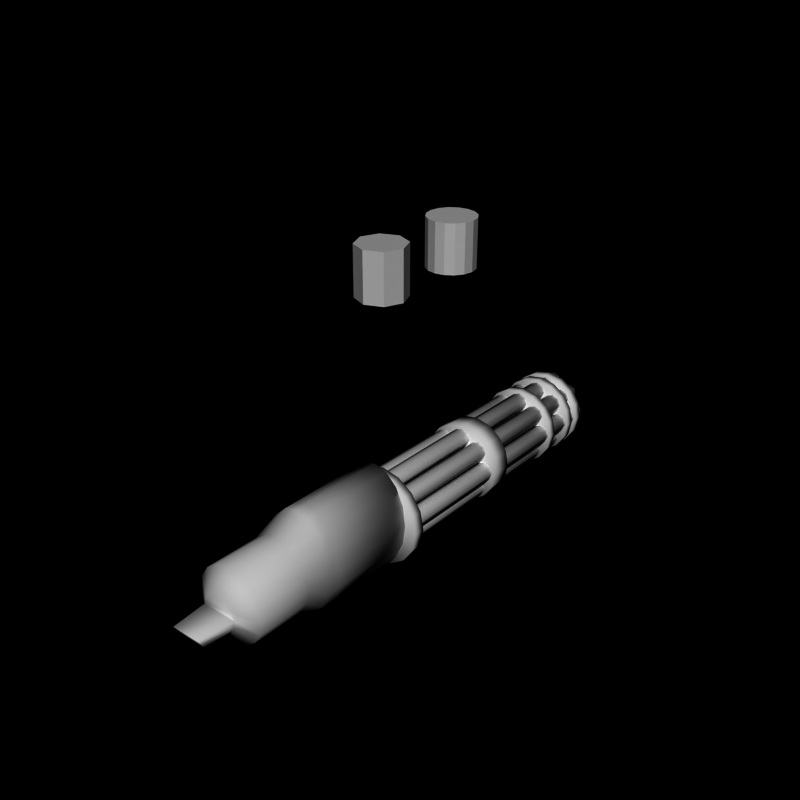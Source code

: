 # Source: minigun3.blend  (saved by Blender 2.66.0; exported with 4.5.12 LTS)
import bpy
from mathutils import Matrix  # noqa: F401  (used for matrix-valued properties, if any)

bpy.ops.wm.read_factory_settings(use_empty=True)
scene = bpy.context.scene
scene.name = 'Scene'

# ---- collections
col_collection_1 = bpy.data.collections.new('Collection 1'); scene.collection.children.link(col_collection_1)

# ---- world
world_world = bpy.data.worlds.new('World'); scene.world = world_world
world_world.color = (0.0, 0.0, 0.0)
world_world.use_sun_shadow = False
world_world.sun_shadow_jitter_overblur = 0.0
world_world.cycles.sampling_method = 'MANUAL'
world_world.cycles.sample_map_resolution = 256

# ---- meshes
me_cylinder_022 = bpy.data.meshes.new('Cylinder.022')
me_cylinder_022.from_pydata([(0.0, 1.5, 2.4), (0.0, -2.7, 2.4), (0.574, 1.5, 2.233), (0.574, -2.7, 2.233), (1.061, 1.5, 1.756), (1.061, -2.7, 1.756), (1.386, 1.5, 1.042), (1.386, -2.7, 1.042), (1.5, 1.5, 0.2), (1.5, -2.7, 0.2), (1.386, 1.5, -0.6419), (1.386, -2.7, -0.6419), (1.061, 1.5, -1.356), (1.061, -2.7, -1.356), (0.574, 1.5, -1.833), (0.574, -2.7, -1.833), (-4.888e-07, 1.5, -2.0), (-4.888e-07, -2.7, -2.0), (-0.574, 1.5, -1.833), (-0.574, -2.7, -1.833), (-1.061, 1.5, -1.356), (-1.061, -2.7, -1.356), (-1.386, 1.5, -0.6419), (-1.386, -2.7, -0.6419), (-1.5, 1.5, 0.2), (-1.5, -2.7, 0.2), (-1.386, 1.5, 1.042), (-1.386, -2.7, 1.042), (-1.061, 1.5, 1.756), (-1.061, -2.7, 1.756), (-0.574, 1.5, 2.233), (-0.574, -2.7, 2.233), (-4.405e-13, -3.7, 1.74), (0.574, -3.7, 1.623), (1.061, -3.7, 1.289), (1.386, -3.7, 0.7893), (1.5, -3.7, 0.2), (1.386, -3.7, -0.3893), (1.061, -3.7, -0.8889), (0.574, -3.7, -1.223), (-4.888e-07, -3.7, -1.34), (-0.574, -3.7, -1.223), (-1.061, -3.7, -0.8889), (-1.386, -3.7, -0.3893), (-1.5, -3.7, 0.2), (-1.386, -3.7, 0.7893), (-1.061, -3.7, 1.289), (-0.574, -3.7, 1.623), (0.0, -2.2, 2.4), (0.574, -2.2, 2.233), (1.061, -2.2, 1.756), (1.386, -2.2, 1.042), (1.5, -2.2, 0.2), (1.386, -2.2, -0.6419), (1.061, -2.2, -1.356), (0.574, -2.2, -1.833), (-4.888e-07, -2.2, -2.0), (-0.574, -2.2, -1.833), (-1.061, -2.2, -1.356), (-1.386, -2.2, -0.6419), (-1.5, -2.2, 0.2), (-1.386, -2.2, 1.042), (-1.061, -2.2, 1.756), (-0.574, -2.2, 2.233), (1.386, -2.0, -0.6419), (1.061, -2.0, -1.356), (0.574, -2.0, -1.833), (-4.888e-07, -2.0, -2.0), (-0.574, -2.0, -1.833), (-1.061, -2.0, -1.356), (-1.386, -2.0, -0.6419), (-8.795e-13, -6.0, 1.74), (0.574, -6.0, 1.623), (1.061, -6.0, 1.289), (1.386, -6.0, 0.7893), (1.5, -6.0, 0.2), (1.386, -6.0, -0.3893), (1.061, -6.0, -0.8889), (0.574, -6.0, -1.223), (-4.888e-07, -6.0, -1.34), (-0.574, -6.0, -1.223), (-1.061, -6.0, -0.8889), (-1.386, -6.0, -0.3893), (-1.5, -6.0, 0.2), (-1.386, -6.0, 0.7893), (-1.061, -6.0, 1.289), (-0.574, -6.0, 1.623), (4.843e-08, -6.5, 0.97), (0.287, -6.5, 0.9114), (0.5303, -6.5, 0.7445), (0.6929, -6.5, 0.4947), (0.75, -6.5, 0.2), (0.6929, -6.5, -0.09467), (0.5303, -6.5, -0.3445), (0.287, -6.5, -0.5114), (-1.96e-07, -6.5, -0.57), (-0.287, -6.5, -0.5114), (-0.5303, -6.5, -0.3445), (-0.6929, -6.5, -0.09467), (-0.75, -6.5, 0.2), (-0.6929, -6.5, 0.4947), (-0.5303, -6.5, 0.7445), (-0.287, -6.5, 0.9114), (0.6, -8.0, 0.2), (0.5543, -7.8, -0.09467), (0.4243, -7.643, -0.3445), (0.2296, -7.543, -0.5114), (-1.74e-07, -7.5, -0.57), (-0.2296, -7.543, -0.5114), (-0.4243, -7.643, -0.3445), (-0.5543, -7.8, -0.09467), (-0.6, -8.0, 0.2)], [], [(0, 2, 4, 6, 8, 10, 12, 14, 16, 18, 20, 22, 24, 26, 28, 30), (59, 23, 25, 60), (51, 7, 9, 52), (49, 3, 5, 50), (58, 21, 23, 59), (53, 11, 13, 54), (55, 15, 17, 56), (3, 1, 32, 33), (52, 9, 11, 53), (60, 25, 27, 61), (50, 5, 7, 51), (48, 1, 3, 49), (57, 19, 21, 58), (54, 13, 15, 55), (62, 29, 31, 63), (63, 31, 1, 48), (61, 27, 29, 62), (56, 17, 19, 57), (46, 45, 84, 85), (11, 9, 36, 37), (23, 21, 42, 43), (15, 13, 38, 39), (5, 3, 33, 34), (29, 27, 45, 46), (25, 23, 43, 44), (1, 31, 47, 32), (7, 5, 34, 35), (17, 15, 39, 40), (21, 19, 41, 42), (13, 11, 37, 38), (19, 17, 40, 41), (9, 7, 35, 36), (31, 29, 46, 47), (27, 25, 44, 45), (22, 70, 59, 60, 24), (6, 51, 52, 8), (2, 49, 50, 4), (69, 58, 59, 70), (64, 53, 54, 65), (66, 55, 56, 67), (8, 52, 53, 64, 10), (24, 60, 61, 26), (4, 50, 51, 6), (0, 48, 49, 2), (68, 57, 58, 69), (65, 54, 55, 66), (28, 62, 63, 30), (30, 63, 48, 0), (26, 61, 62, 28), (67, 56, 57, 68), (20, 69, 70, 22), (10, 64, 65, 12), (14, 66, 67, 16), (18, 68, 69, 20), (12, 65, 66, 14), (16, 67, 68, 18), (71, 86, 102, 87), (45, 44, 83, 84), (34, 33, 72, 73), (37, 36, 75, 76), (38, 37, 76, 77), (47, 46, 85, 86), (39, 38, 77, 78), (32, 47, 86, 71), (42, 41, 80, 81), (35, 34, 73, 74), (41, 40, 79, 80), (43, 42, 81, 82), (36, 35, 74, 75), (33, 32, 71, 72), (40, 39, 78, 79), (44, 43, 82, 83), (81, 80, 96, 97), (74, 73, 89, 90), (80, 79, 95, 96), (82, 81, 97, 98), (75, 74, 90, 91), (72, 71, 87, 88), (79, 78, 94, 95), (83, 82, 98, 99), (85, 84, 100, 101), (84, 83, 99, 100), (73, 72, 88, 89), (76, 75, 91, 92), (77, 76, 92, 93), (86, 85, 101, 102), (78, 77, 93, 94), (99, 98, 110, 111), (94, 93, 105, 106), (95, 94, 106, 107), (93, 92, 104, 105), (98, 97, 109, 110), (92, 91, 103, 104), (96, 95, 107, 108), (97, 96, 108, 109), (103, 111, 110, 109, 108, 107, 106, 105, 104), (111, 103, 91, 99), (91, 90, 89, 88, 87, 102, 101, 100, 99)])
me_cylinder_022.polygons.foreach_set('use_smooth', [True] * 98)
me_cylinder_022.use_remesh_preserve_volume = False
me_cylinder_022.use_remesh_preserve_attributes = False
me_cylinder_022.use_mirror_vertex_groups = False
me_cylinder_022.update()
me_cylinder_021 = bpy.data.meshes.new('Cylinder.021')
me_cylinder_021.from_pydata([(-7.605e-08, -1.259e-06, 1.989), (-7.605e-08, -0.5, 1.989), (0.7612, -1.259e-06, 1.838), (0.7612, -0.5, 1.838), (1.406, -1.259e-06, 1.406), (1.406, -0.5, 1.406), (1.838, -1.565e-07, 0.7612), (1.838, -0.5, 0.7612), (1.989, -1.565e-07, 1.14e-06), (1.989, -0.5, -1.405e-06), (1.838, 9.76e-07, -0.7612), (1.838, -0.5, -0.7612), (1.406, 9.76e-07, -1.406), (1.406, -0.5, -1.406), (0.7612, 9.76e-07, -1.838), (0.7612, -0.5, -1.838), (-7.241e-07, 9.76e-07, -1.989), (-7.241e-07, -0.5, -1.989), (-0.7612, 9.76e-07, -1.838), (-0.7612, -0.5, -1.838), (-1.406, 9.76e-07, -1.406), (-1.406, -0.5, -1.406), (-1.838, 9.76e-07, -0.7612), (-1.838, -0.5, -0.7612), (-1.989, -1.565e-07, 2.91e-06), (-1.989, -0.5, 3.65e-07), (-1.838, -1.565e-07, 0.7612), (-1.838, -0.5, 0.7612), (-1.406, -1.259e-06, 1.406), (-1.406, -0.5, 1.406), (-0.7612, -1.259e-06, 1.838), (-0.7612, -0.5, 1.838)], [], [(0, 2, 4, 6, 8, 10, 12, 14, 16, 18, 20, 22, 24, 26, 28, 30), (22, 23, 25, 24), (6, 7, 9, 8), (2, 3, 5, 4), (20, 21, 23, 22), (10, 11, 13, 12), (14, 15, 17, 16), (1, 31, 29, 27, 25, 23, 21, 19, 17, 15, 13, 11, 9, 7, 5, 3), (8, 9, 11, 10), (24, 25, 27, 26), (4, 5, 7, 6), (0, 1, 3, 2), (18, 19, 21, 20), (12, 13, 15, 14), (28, 29, 31, 30), (30, 31, 1, 0), (26, 27, 29, 28), (16, 17, 19, 18)])
me_cylinder_021.polygons.foreach_set('use_smooth', [True] * 18)
_uv = me_cylinder_021.uv_layers.new(name='UVMap')
_uv.uv.foreach_set('vector', [0.5, 1.0, 0.6913, 0.9619, 0.8536, 0.8536, 0.9619, 0.6913, 1.0, 0.5, 0.9619, 0.3087, 0.8536, 0.1464, 0.6913, 0.03806, 0.5, 0.0, 0.3087, 0.03806, 0.1464, 0.1464, 0.03806, 0.3087, 0.0, 0.5, 0.03806, 0.6913, 0.1464, 0.8536, 0.3087, 0.9619, 1.0, 0.0, 2.0, 0.0, 2.0, 1.0, 1.0, 1.0, 1.0, 0.0, 2.0, 0.0, 2.0, 1.0, 1.0, 1.0, 1.0, 0.0, 2.0, 0.0, 2.0, 1.0, 1.0, 1.0, 1.0, 0.0, 2.0, 0.0, 2.0, 1.0, 1.0, 1.0, 1.0, 0.0, 2.0, 0.0, 2.0, 1.0, 1.0, 1.0, 1.0, 0.0, 2.0, 0.0, 2.0, 1.0, 1.0, 1.0, 0.5, 1.0, 0.6913, 0.9619, 0.8536, 0.8536, 0.9619, 0.6913, 1.0, 0.5, 0.9619, 0.3087, 0.8536, 0.1464, 0.6913, 0.03806, 0.5, 0.0, 0.3087, 0.03806, 0.1464, 0.1464, 0.03806, 0.3087, 0.0, 0.5, 0.03806, 0.6913, 0.1464, 0.8536, 0.3087, 0.9619, 1.0, 0.0, 2.0, 0.0, 2.0, 1.0, 1.0, 1.0, 1.0, 0.0, 2.0, 0.0, 2.0, 1.0, 1.0, 1.0, 1.0, 0.0, 2.0, 0.0, 2.0, 1.0, 1.0, 1.0, 1.0, 0.0, 2.0, 0.0, 2.0, 1.0, 1.0, 1.0, 1.0, 0.0, 2.0, 0.0, 2.0, 1.0, 1.0, 1.0, 1.0, 0.0, 2.0, 0.0, 2.0, 1.0, 1.0, 1.0, 1.0, 0.0, 2.0, 0.0, 2.0, 1.0, 1.0, 1.0, 1.0, 0.0, 2.0, 0.0, 2.0, 1.0, 1.0, 1.0, 1.0, 0.0, 2.0, 0.0, 2.0, 1.0, 1.0, 1.0, 1.0, 0.0, 2.0, 0.0, 2.0, 1.0, 1.0, 1.0])
me_cylinder_021.use_remesh_preserve_volume = False
me_cylinder_021.use_remesh_preserve_attributes = False
me_cylinder_021.use_mirror_vertex_groups = False
me_cylinder_021.update()
me_cylinder_020 = bpy.data.meshes.new('Cylinder.020')
me_cylinder_020.from_pydata([(-4.172e-08, 6.0, 1.7), (-4.172e-08, 5.0, 1.7), (0.6506, 6.0, 1.571), (0.6506, 5.0, 1.571), (1.202, 6.0, 1.202), (1.202, 5.0, 1.202), (1.571, 6.0, 0.6506), (1.571, 5.0, 0.6506), (1.7, 6.0, 1.015e-06), (1.7, 5.0, -1.16e-06), (1.571, 6.0, -0.6506), (1.571, 5.0, -0.6506), (1.202, 6.0, -1.202), (1.202, 5.0, -1.202), (0.6506, 6.0, -1.571), (0.6506, 5.0, -1.571), (-5.957e-07, 6.0, -1.7), (-5.957e-07, 5.0, -1.7), (-0.6506, 6.0, -1.571), (-0.6506, 5.0, -1.571), (-1.202, 6.0, -1.202), (-1.202, 5.0, -1.202), (-1.571, 6.0, -0.6506), (-1.571, 5.0, -0.6506), (-1.7, 6.0, 2.528e-06), (-1.7, 5.0, 3.531e-07), (-1.571, 6.0, 0.6506), (-1.571, 5.0, 0.6506), (-1.202, 6.0, 1.202), (-1.202, 5.0, 1.202), (-0.6506, 6.0, 1.571), (-0.6506, 5.0, 1.571)], [], [(0, 2, 4, 6, 8, 10, 12, 14, 16, 18, 20, 22, 24, 26, 28, 30), (22, 23, 25, 24), (6, 7, 9, 8), (2, 3, 5, 4), (20, 21, 23, 22), (10, 11, 13, 12), (14, 15, 17, 16), (1, 31, 29, 27, 25, 23, 21, 19, 17, 15, 13, 11, 9, 7, 5, 3), (8, 9, 11, 10), (24, 25, 27, 26), (4, 5, 7, 6), (0, 1, 3, 2), (18, 19, 21, 20), (12, 13, 15, 14), (28, 29, 31, 30), (30, 31, 1, 0), (26, 27, 29, 28), (16, 17, 19, 18)])
me_cylinder_020.polygons.foreach_set('use_smooth', [True] * 18)
_uv = me_cylinder_020.uv_layers.new(name='UVMap')
_uv.uv.foreach_set('vector', [0.5, 1.0, 0.6913, 0.9619, 0.8536, 0.8536, 0.9619, 0.6913, 1.0, 0.5, 0.9619, 0.3087, 0.8536, 0.1464, 0.6913, 0.03806, 0.5, 0.0, 0.3087, 0.03806, 0.1464, 0.1464, 0.03806, 0.3087, 0.0, 0.5, 0.03806, 0.6913, 0.1464, 0.8536, 0.3087, 0.9619, 1.0, 0.0, 2.0, 0.0, 2.0, 1.0, 1.0, 1.0, 1.0, 0.0, 2.0, 0.0, 2.0, 1.0, 1.0, 1.0, 1.0, 0.0, 2.0, 0.0, 2.0, 1.0, 1.0, 1.0, 1.0, 0.0, 2.0, 0.0, 2.0, 1.0, 1.0, 1.0, 1.0, 0.0, 2.0, 0.0, 2.0, 1.0, 1.0, 1.0, 1.0, 0.0, 2.0, 0.0, 2.0, 1.0, 1.0, 1.0, 0.5, 1.0, 0.6913, 0.9619, 0.8536, 0.8536, 0.9619, 0.6913, 1.0, 0.5, 0.9619, 0.3087, 0.8536, 0.1464, 0.6913, 0.03806, 0.5, 0.0, 0.3087, 0.03806, 0.1464, 0.1464, 0.03806, 0.3087, 0.0, 0.5, 0.03806, 0.6913, 0.1464, 0.8536, 0.3087, 0.9619, 1.0, 0.0, 2.0, 0.0, 2.0, 1.0, 1.0, 1.0, 1.0, 0.0, 2.0, 0.0, 2.0, 1.0, 1.0, 1.0, 1.0, 0.0, 2.0, 0.0, 2.0, 1.0, 1.0, 1.0, 1.0, 0.0, 2.0, 0.0, 2.0, 1.0, 1.0, 1.0, 1.0, 0.0, 2.0, 0.0, 2.0, 1.0, 1.0, 1.0, 1.0, 0.0, 2.0, 0.0, 2.0, 1.0, 1.0, 1.0, 1.0, 0.0, 2.0, 0.0, 2.0, 1.0, 1.0, 1.0, 1.0, 0.0, 2.0, 0.0, 2.0, 1.0, 1.0, 1.0, 1.0, 0.0, 2.0, 0.0, 2.0, 1.0, 1.0, 1.0, 1.0, 0.0, 2.0, 0.0, 2.0, 1.0, 1.0, 1.0])
me_cylinder_020.use_remesh_preserve_volume = False
me_cylinder_020.use_remesh_preserve_attributes = False
me_cylinder_020.use_mirror_vertex_groups = False
me_cylinder_020.update()
me_cylinder_019 = bpy.data.meshes.new('Cylinder.019')
me_cylinder_019.from_pydata([(-4.172e-08, 9.6, 1.7), (-4.172e-08, 9.2, 1.7), (0.6506, 9.6, 1.571), (0.6506, 9.2, 1.571), (1.202, 9.6, 1.202), (1.202, 9.2, 1.202), (1.571, 9.6, 0.6506), (1.571, 9.2, 0.6506), (1.7, 9.6, 1.015e-06), (1.7, 9.2, -1.16e-06), (1.571, 9.6, -0.6506), (1.571, 9.2, -0.6506), (1.202, 9.6, -1.202), (1.202, 9.2, -1.202), (0.6506, 9.6, -1.571), (0.6506, 9.2, -1.571), (-5.957e-07, 9.6, -1.7), (-5.957e-07, 9.2, -1.7), (-0.6506, 9.6, -1.571), (-0.6506, 9.2, -1.571), (-1.202, 9.6, -1.202), (-1.202, 9.2, -1.202), (-1.571, 9.6, -0.6506), (-1.571, 9.2, -0.6506), (-1.7, 9.6, 2.528e-06), (-1.7, 9.2, 3.531e-07), (-1.571, 9.6, 0.6506), (-1.571, 9.2, 0.6506), (-1.202, 9.6, 1.202), (-1.202, 9.2, 1.202), (-0.6506, 9.6, 1.571), (-0.6506, 9.2, 1.571)], [], [(0, 2, 4, 6, 8, 10, 12, 14, 16, 18, 20, 22, 24, 26, 28, 30), (22, 23, 25, 24), (6, 7, 9, 8), (2, 3, 5, 4), (20, 21, 23, 22), (10, 11, 13, 12), (14, 15, 17, 16), (1, 31, 29, 27, 25, 23, 21, 19, 17, 15, 13, 11, 9, 7, 5, 3), (8, 9, 11, 10), (24, 25, 27, 26), (4, 5, 7, 6), (0, 1, 3, 2), (18, 19, 21, 20), (12, 13, 15, 14), (28, 29, 31, 30), (30, 31, 1, 0), (26, 27, 29, 28), (16, 17, 19, 18)])
me_cylinder_019.polygons.foreach_set('use_smooth', [True] * 18)
_uv = me_cylinder_019.uv_layers.new(name='UVMap')
_uv.uv.foreach_set('vector', [0.5, 1.0, 0.6913, 0.9619, 0.8536, 0.8536, 0.9619, 0.6913, 1.0, 0.5, 0.9619, 0.3087, 0.8536, 0.1464, 0.6913, 0.03806, 0.5, 0.0, 0.3087, 0.03806, 0.1464, 0.1464, 0.03806, 0.3087, 0.0, 0.5, 0.03806, 0.6913, 0.1464, 0.8536, 0.3087, 0.9619, 1.0, 0.0, 2.0, 0.0, 2.0, 1.0, 1.0, 1.0, 1.0, 0.0, 2.0, 0.0, 2.0, 1.0, 1.0, 1.0, 1.0, 0.0, 2.0, 0.0, 2.0, 1.0, 1.0, 1.0, 1.0, 0.0, 2.0, 0.0, 2.0, 1.0, 1.0, 1.0, 1.0, 0.0, 2.0, 0.0, 2.0, 1.0, 1.0, 1.0, 1.0, 0.0, 2.0, 0.0, 2.0, 1.0, 1.0, 1.0, 0.5, 1.0, 0.6913, 0.9619, 0.8536, 0.8536, 0.9619, 0.6913, 1.0, 0.5, 0.9619, 0.3087, 0.8536, 0.1464, 0.6913, 0.03806, 0.5, 0.0, 0.3087, 0.03806, 0.1464, 0.1464, 0.03806, 0.3087, 0.0, 0.5, 0.03806, 0.6913, 0.1464, 0.8536, 0.3087, 0.9619, 1.0, 0.0, 2.0, 0.0, 2.0, 1.0, 1.0, 1.0, 1.0, 0.0, 2.0, 0.0, 2.0, 1.0, 1.0, 1.0, 1.0, 0.0, 2.0, 0.0, 2.0, 1.0, 1.0, 1.0, 1.0, 0.0, 2.0, 0.0, 2.0, 1.0, 1.0, 1.0, 1.0, 0.0, 2.0, 0.0, 2.0, 1.0, 1.0, 1.0, 1.0, 0.0, 2.0, 0.0, 2.0, 1.0, 1.0, 1.0, 1.0, 0.0, 2.0, 0.0, 2.0, 1.0, 1.0, 1.0, 1.0, 0.0, 2.0, 0.0, 2.0, 1.0, 1.0, 1.0, 1.0, 0.0, 2.0, 0.0, 2.0, 1.0, 1.0, 1.0, 1.0, 0.0, 2.0, 0.0, 2.0, 1.0, 1.0, 1.0])
me_cylinder_019.use_remesh_preserve_volume = False
me_cylinder_019.use_remesh_preserve_attributes = False
me_cylinder_019.use_mirror_vertex_groups = False
me_cylinder_019.update()
me_cylinder_018 = bpy.data.meshes.new('Cylinder.018')
me_cylinder_018.from_pydata([(-4.172e-08, 11.5, 1.7), (-4.172e-08, 11.1, 1.7), (0.6506, 11.5, 1.571), (0.6506, 11.1, 1.571), (1.202, 11.5, 1.202), (1.202, 11.1, 1.202), (1.571, 11.5, 0.6506), (1.571, 11.1, 0.6506), (1.7, 11.5, 1.015e-06), (1.7, 11.1, -1.16e-06), (1.571, 11.5, -0.6506), (1.571, 11.1, -0.6506), (1.202, 11.5, -1.202), (1.202, 11.1, -1.202), (0.6506, 11.5, -1.571), (0.6506, 11.1, -1.571), (-5.957e-07, 11.5, -1.7), (-5.957e-07, 11.1, -1.7), (-0.6506, 11.5, -1.571), (-0.6506, 11.1, -1.571), (-1.202, 11.5, -1.202), (-1.202, 11.1, -1.202), (-1.571, 11.5, -0.6506), (-1.571, 11.1, -0.6506), (-1.7, 11.5, 2.528e-06), (-1.7, 11.1, 3.531e-07), (-1.571, 11.5, 0.6506), (-1.571, 11.1, 0.6506), (-1.202, 11.5, 1.202), (-1.202, 11.1, 1.202), (-0.6506, 11.5, 1.571), (-0.6506, 11.1, 1.571)], [], [(0, 2, 4, 6, 8, 10, 12, 14, 16, 18, 20, 22, 24, 26, 28, 30), (22, 23, 25, 24), (6, 7, 9, 8), (2, 3, 5, 4), (20, 21, 23, 22), (10, 11, 13, 12), (14, 15, 17, 16), (1, 31, 29, 27, 25, 23, 21, 19, 17, 15, 13, 11, 9, 7, 5, 3), (8, 9, 11, 10), (24, 25, 27, 26), (4, 5, 7, 6), (0, 1, 3, 2), (18, 19, 21, 20), (12, 13, 15, 14), (28, 29, 31, 30), (30, 31, 1, 0), (26, 27, 29, 28), (16, 17, 19, 18)])
me_cylinder_018.polygons.foreach_set('use_smooth', [True] * 18)
_uv = me_cylinder_018.uv_layers.new(name='UVMap')
_uv.uv.foreach_set('vector', [0.5, 1.0, 0.6913, 0.9619, 0.8536, 0.8536, 0.9619, 0.6913, 1.0, 0.5, 0.9619, 0.3087, 0.8536, 0.1464, 0.6913, 0.03806, 0.5, 0.0, 0.3087, 0.03806, 0.1464, 0.1464, 0.03806, 0.3087, 0.0, 0.5, 0.03806, 0.6913, 0.1464, 0.8536, 0.3087, 0.9619, 1.0, 0.0, 2.0, 0.0, 2.0, 1.0, 1.0, 1.0, 1.0, 0.0, 2.0, 0.0, 2.0, 1.0, 1.0, 1.0, 1.0, 0.0, 2.0, 0.0, 2.0, 1.0, 1.0, 1.0, 1.0, 0.0, 2.0, 0.0, 2.0, 1.0, 1.0, 1.0, 1.0, 0.0, 2.0, 0.0, 2.0, 1.0, 1.0, 1.0, 1.0, 0.0, 2.0, 0.0, 2.0, 1.0, 1.0, 1.0, 0.5, 1.0, 0.6913, 0.9619, 0.8536, 0.8536, 0.9619, 0.6913, 1.0, 0.5, 0.9619, 0.3087, 0.8536, 0.1464, 0.6913, 0.03806, 0.5, 0.0, 0.3087, 0.03806, 0.1464, 0.1464, 0.03806, 0.3087, 0.0, 0.5, 0.03806, 0.6913, 0.1464, 0.8536, 0.3087, 0.9619, 1.0, 0.0, 2.0, 0.0, 2.0, 1.0, 1.0, 1.0, 1.0, 0.0, 2.0, 0.0, 2.0, 1.0, 1.0, 1.0, 1.0, 0.0, 2.0, 0.0, 2.0, 1.0, 1.0, 1.0, 1.0, 0.0, 2.0, 0.0, 2.0, 1.0, 1.0, 1.0, 1.0, 0.0, 2.0, 0.0, 2.0, 1.0, 1.0, 1.0, 1.0, 0.0, 2.0, 0.0, 2.0, 1.0, 1.0, 1.0, 1.0, 0.0, 2.0, 0.0, 2.0, 1.0, 1.0, 1.0, 1.0, 0.0, 2.0, 0.0, 2.0, 1.0, 1.0, 1.0, 1.0, 0.0, 2.0, 0.0, 2.0, 1.0, 1.0, 1.0, 1.0, 0.0, 2.0, 0.0, 2.0, 1.0, 1.0, 1.0])
me_cylinder_018.use_remesh_preserve_volume = False
me_cylinder_018.use_remesh_preserve_attributes = False
me_cylinder_018.use_mirror_vertex_groups = False
me_cylinder_018.update()
me_cylinder_017 = bpy.data.meshes.new('Cylinder.017')
me_cylinder_017.from_pydata([(-4.768e-10, 12.0, 1.6), (-4.768e-10, -9.537e-07, 1.6), (0.2828, 12.0, 1.483), (0.2828, 0.0, 1.483), (0.4, 12.0, 1.2), (0.4, 0.0, 1.2), (0.2828, 12.0, 0.9172), (0.2828, 0.0, 0.9172), (-1.308e-07, 12.0, 0.8), (-1.308e-07, 0.0, 0.8), (-0.2828, 12.0, 0.9172), (-0.2828, 0.0, 0.9172), (-0.4, 12.0, 1.2), (-0.4, 0.0, 1.2), (-0.2828, 12.0, 1.483), (-0.2828, 0.0, 1.483), (4.292e-09, 12.0, 1.44), (0.1697, 12.0, 1.37), (0.24, 12.0, 1.2), (0.1697, 12.0, 1.03), (-7.391e-08, 12.0, 0.96), (-0.1697, 12.0, 1.03), (-0.24, 12.0, 1.2), (-0.1697, 12.0, 1.37), (1.144e-08, 11.0, 1.2)], [], [(10, 11, 13, 12), (8, 9, 11, 10), (6, 8, 20, 19), (12, 13, 15, 14), (4, 5, 7, 6), (0, 1, 3, 2), (6, 7, 9, 8), (2, 3, 5, 4), (14, 15, 1, 0), (12, 14, 23, 22), (8, 10, 21, 20), (0, 2, 17, 16), (10, 12, 22, 21), (14, 0, 16, 23), (4, 6, 19, 18), (2, 4, 18, 17), (20, 21, 24), (23, 16, 24), (19, 20, 24), (21, 22, 24), (17, 18, 24), (22, 23, 24), (16, 17, 24), (18, 19, 24)])
me_cylinder_017.polygons.foreach_set('use_smooth', [True] * 24)
_uv = me_cylinder_017.uv_layers.new(name='UVMap')
_uv.uv.foreach_set('vector', [0.6316, 4.159, 0.6355, 0.0, 0.7423, 0.0001013, 0.7383, 4.16, 0.5561, 4.159, 0.5534, 0.0, 0.6289, 0.00817, 0.6316, 4.168, 1.0, 0.1822, 0.9245, 0.2577, 0.9032, 0.2062, 0.9485, 0.1609, 0.2577, 0.0, 0.2604, 4.159, 0.185, 4.168, 0.1822, 0.008268, 0.3399, 0.00829, 0.3359, 4.168, 0.2604, 4.159, 0.2644, 0.0, 0.07549, 0.008338, 0.07821, 4.168, 0.002722, 4.16, 0.0, 0.0001686, 0.4493, 4.16, 0.4466, 6.99e-05, 0.5534, 0.0, 0.5561, 4.159, 0.4466, 0.008392, 0.4427, 4.168, 0.3359, 4.168, 0.3399, 0.00829, 0.1822, 0.008268, 0.185, 4.168, 0.07821, 4.168, 0.07549, 0.008338, 0.7423, 0.1822, 0.7423, 0.07548, 0.7938, 0.09683, 0.7938, 0.1609, 0.9245, 0.2577, 0.8178, 0.2577, 0.8391, 0.2062, 0.9032, 0.2062, 0.8178, 0.0, 0.9245, 4.157e-08, 0.9032, 0.05154, 0.8391, 0.05154, 0.8178, 0.2577, 0.7423, 0.1822, 0.7938, 0.1609, 0.8391, 0.2062, 0.7423, 0.07548, 0.8178, 0.0, 0.8391, 0.05154, 0.7938, 0.09683, 1.0, 0.07548, 1.0, 0.1822, 0.9485, 0.1609, 0.9485, 0.09683, 0.9245, 4.157e-08, 1.0, 0.07548, 0.9485, 0.09683, 0.9032, 0.05154, 0.8061, 0.6219, 0.8508, 0.6308, 0.7429, 0.9727, 0.8501, 0.5977, 0.7876, 0.6114, 0.743, 0.2577, 0.7423, 0.6163, 0.8061, 0.6219, 0.7429, 0.9727, 0.8933, 0.2577, 0.9574, 0.2578, 0.925, 0.6128, 0.8508, 0.635, 0.9133, 0.6212, 0.9584, 0.9748, 0.8933, 0.5832, 0.8501, 0.5977, 0.743, 0.2577, 0.7876, 0.6114, 0.7423, 0.6163, 0.743, 0.2577, 0.9133, 0.6212, 0.9586, 0.6163, 0.9584, 0.9748])
me_cylinder_017.use_remesh_preserve_volume = False
me_cylinder_017.use_remesh_preserve_attributes = False
me_cylinder_017.use_mirror_vertex_groups = False
me_cylinder_017.update()
me_cylinder_016 = bpy.data.meshes.new('Cylinder.016')
me_cylinder_016.from_pydata([(-4.768e-10, 12.0, 1.6), (-4.768e-10, -9.537e-07, 1.6), (0.2828, 12.0, 1.483), (0.2828, 0.0, 1.483), (0.4, 12.0, 1.2), (0.4, 0.0, 1.2), (0.2828, 12.0, 0.9172), (0.2828, 0.0, 0.9172), (-1.308e-07, 12.0, 0.8), (-1.308e-07, 0.0, 0.8), (-0.2828, 12.0, 0.9172), (-0.2828, 0.0, 0.9172), (-0.4, 12.0, 1.2), (-0.4, 0.0, 1.2), (-0.2828, 12.0, 1.483), (-0.2828, 0.0, 1.483), (4.292e-09, 12.0, 1.44), (0.1697, 12.0, 1.37), (0.24, 12.0, 1.2), (0.1697, 12.0, 1.03), (-7.391e-08, 12.0, 0.96), (-0.1697, 12.0, 1.03), (-0.24, 12.0, 1.2), (-0.1697, 12.0, 1.37), (1.144e-08, 11.0, 1.2)], [], [(10, 11, 13, 12), (8, 9, 11, 10), (6, 8, 20, 19), (12, 13, 15, 14), (4, 5, 7, 6), (0, 1, 3, 2), (6, 7, 9, 8), (2, 3, 5, 4), (14, 15, 1, 0), (12, 14, 23, 22), (8, 10, 21, 20), (0, 2, 17, 16), (10, 12, 22, 21), (14, 0, 16, 23), (4, 6, 19, 18), (2, 4, 18, 17), (20, 21, 24), (23, 16, 24), (19, 20, 24), (21, 22, 24), (17, 18, 24), (22, 23, 24), (16, 17, 24), (18, 19, 24)])
me_cylinder_016.polygons.foreach_set('use_smooth', [True] * 24)
_uv = me_cylinder_016.uv_layers.new(name='UVMap')
_uv.uv.foreach_set('vector', [0.6316, 4.159, 0.6355, 0.0, 0.7423, 0.0001013, 0.7383, 4.16, 0.5561, 4.159, 0.5534, 0.0, 0.6289, 0.00817, 0.6316, 4.168, 1.0, 0.1822, 0.9245, 0.2577, 0.9032, 0.2062, 0.9485, 0.1609, 0.2577, 0.0, 0.2604, 4.159, 0.185, 4.168, 0.1822, 0.008268, 0.3399, 0.00829, 0.3359, 4.168, 0.2604, 4.159, 0.2644, 0.0, 0.07549, 0.008338, 0.07821, 4.168, 0.002722, 4.16, 0.0, 0.0001686, 0.4493, 4.16, 0.4466, 6.99e-05, 0.5534, 0.0, 0.5561, 4.159, 0.4466, 0.008392, 0.4427, 4.168, 0.3359, 4.168, 0.3399, 0.00829, 0.1822, 0.008268, 0.185, 4.168, 0.07821, 4.168, 0.07549, 0.008338, 0.7423, 0.1822, 0.7423, 0.07548, 0.7938, 0.09683, 0.7938, 0.1609, 0.9245, 0.2577, 0.8178, 0.2577, 0.8391, 0.2062, 0.9032, 0.2062, 0.8178, 0.0, 0.9245, 4.157e-08, 0.9032, 0.05154, 0.8391, 0.05154, 0.8178, 0.2577, 0.7423, 0.1822, 0.7938, 0.1609, 0.8391, 0.2062, 0.7423, 0.07548, 0.8178, 0.0, 0.8391, 0.05154, 0.7938, 0.09683, 1.0, 0.07548, 1.0, 0.1822, 0.9485, 0.1609, 0.9485, 0.09683, 0.9245, 4.157e-08, 1.0, 0.07548, 0.9485, 0.09683, 0.9032, 0.05154, 0.8061, 0.6219, 0.8508, 0.6308, 0.7429, 0.9727, 0.8501, 0.5977, 0.7876, 0.6114, 0.743, 0.2577, 0.7423, 0.6163, 0.8061, 0.6219, 0.7429, 0.9727, 0.8933, 0.2577, 0.9574, 0.2578, 0.925, 0.6128, 0.8508, 0.635, 0.9133, 0.6212, 0.9584, 0.9748, 0.8933, 0.5832, 0.8501, 0.5977, 0.743, 0.2577, 0.7876, 0.6114, 0.7423, 0.6163, 0.743, 0.2577, 0.9133, 0.6212, 0.9586, 0.6163, 0.9584, 0.9748])
me_cylinder_016.use_remesh_preserve_volume = False
me_cylinder_016.use_remesh_preserve_attributes = False
me_cylinder_016.use_mirror_vertex_groups = False
me_cylinder_016.update()
me_cylinder_015 = bpy.data.meshes.new('Cylinder.015')
me_cylinder_015.from_pydata([(-4.768e-10, 12.0, 1.6), (-4.768e-10, -9.537e-07, 1.6), (0.2828, 12.0, 1.483), (0.2828, 0.0, 1.483), (0.4, 12.0, 1.2), (0.4, 0.0, 1.2), (0.2828, 12.0, 0.9172), (0.2828, 0.0, 0.9172), (-1.308e-07, 12.0, 0.8), (-1.308e-07, 0.0, 0.8), (-0.2828, 12.0, 0.9172), (-0.2828, 0.0, 0.9172), (-0.4, 12.0, 1.2), (-0.4, 0.0, 1.2), (-0.2828, 12.0, 1.483), (-0.2828, 0.0, 1.483), (4.292e-09, 12.0, 1.44), (0.1697, 12.0, 1.37), (0.24, 12.0, 1.2), (0.1697, 12.0, 1.03), (-7.391e-08, 12.0, 0.96), (-0.1697, 12.0, 1.03), (-0.24, 12.0, 1.2), (-0.1697, 12.0, 1.37), (1.144e-08, 11.0, 1.2)], [], [(10, 11, 13, 12), (8, 9, 11, 10), (6, 8, 20, 19), (12, 13, 15, 14), (4, 5, 7, 6), (0, 1, 3, 2), (6, 7, 9, 8), (2, 3, 5, 4), (14, 15, 1, 0), (12, 14, 23, 22), (8, 10, 21, 20), (0, 2, 17, 16), (10, 12, 22, 21), (14, 0, 16, 23), (4, 6, 19, 18), (2, 4, 18, 17), (20, 21, 24), (23, 16, 24), (19, 20, 24), (21, 22, 24), (17, 18, 24), (22, 23, 24), (16, 17, 24), (18, 19, 24)])
me_cylinder_015.polygons.foreach_set('use_smooth', [True] * 24)
_uv = me_cylinder_015.uv_layers.new(name='UVMap')
_uv.uv.foreach_set('vector', [0.6316, 4.159, 0.6355, 0.0, 0.7423, 0.0001013, 0.7383, 4.16, 0.5561, 4.159, 0.5534, 0.0, 0.6289, 0.00817, 0.6316, 4.168, 1.0, 0.1822, 0.9245, 0.2577, 0.9032, 0.2062, 0.9485, 0.1609, 0.2577, 0.0, 0.2604, 4.159, 0.185, 4.168, 0.1822, 0.008268, 0.3399, 0.00829, 0.3359, 4.168, 0.2604, 4.159, 0.2644, 0.0, 0.07549, 0.008338, 0.07821, 4.168, 0.002722, 4.16, 0.0, 0.0001686, 0.4493, 4.16, 0.4466, 6.99e-05, 0.5534, 0.0, 0.5561, 4.159, 0.4466, 0.008392, 0.4427, 4.168, 0.3359, 4.168, 0.3399, 0.00829, 0.1822, 0.008268, 0.185, 4.168, 0.07821, 4.168, 0.07549, 0.008338, 0.7423, 0.1822, 0.7423, 0.07548, 0.7938, 0.09683, 0.7938, 0.1609, 0.9245, 0.2577, 0.8178, 0.2577, 0.8391, 0.2062, 0.9032, 0.2062, 0.8178, 0.0, 0.9245, 4.157e-08, 0.9032, 0.05154, 0.8391, 0.05154, 0.8178, 0.2577, 0.7423, 0.1822, 0.7938, 0.1609, 0.8391, 0.2062, 0.7423, 0.07548, 0.8178, 0.0, 0.8391, 0.05154, 0.7938, 0.09683, 1.0, 0.07548, 1.0, 0.1822, 0.9485, 0.1609, 0.9485, 0.09683, 0.9245, 4.157e-08, 1.0, 0.07548, 0.9485, 0.09683, 0.9032, 0.05154, 0.8061, 0.6219, 0.8508, 0.6308, 0.7429, 0.9727, 0.8501, 0.5977, 0.7876, 0.6114, 0.743, 0.2577, 0.7423, 0.6163, 0.8061, 0.6219, 0.7429, 0.9727, 0.8933, 0.2577, 0.9574, 0.2578, 0.925, 0.6128, 0.8508, 0.635, 0.9133, 0.6212, 0.9584, 0.9748, 0.8933, 0.5832, 0.8501, 0.5977, 0.743, 0.2577, 0.7876, 0.6114, 0.7423, 0.6163, 0.743, 0.2577, 0.9133, 0.6212, 0.9586, 0.6163, 0.9584, 0.9748])
me_cylinder_015.use_remesh_preserve_volume = False
me_cylinder_015.use_remesh_preserve_attributes = False
me_cylinder_015.use_mirror_vertex_groups = False
me_cylinder_015.update()
me_cylinder_014 = bpy.data.meshes.new('Cylinder.014')
me_cylinder_014.from_pydata([(-4.768e-10, 12.0, 1.6), (-4.768e-10, -9.537e-07, 1.6), (0.2828, 12.0, 1.483), (0.2828, 0.0, 1.483), (0.4, 12.0, 1.2), (0.4, 0.0, 1.2), (0.2828, 12.0, 0.9172), (0.2828, 0.0, 0.9172), (-1.308e-07, 12.0, 0.8), (-1.308e-07, 0.0, 0.8), (-0.2828, 12.0, 0.9172), (-0.2828, 0.0, 0.9172), (-0.4, 12.0, 1.2), (-0.4, 0.0, 1.2), (-0.2828, 12.0, 1.483), (-0.2828, 0.0, 1.483), (4.292e-09, 12.0, 1.44), (0.1697, 12.0, 1.37), (0.24, 12.0, 1.2), (0.1697, 12.0, 1.03), (-7.391e-08, 12.0, 0.96), (-0.1697, 12.0, 1.03), (-0.24, 12.0, 1.2), (-0.1697, 12.0, 1.37), (1.144e-08, 11.0, 1.2)], [], [(10, 11, 13, 12), (8, 9, 11, 10), (6, 8, 20, 19), (12, 13, 15, 14), (4, 5, 7, 6), (0, 1, 3, 2), (6, 7, 9, 8), (2, 3, 5, 4), (14, 15, 1, 0), (12, 14, 23, 22), (8, 10, 21, 20), (0, 2, 17, 16), (10, 12, 22, 21), (14, 0, 16, 23), (4, 6, 19, 18), (2, 4, 18, 17), (20, 21, 24), (23, 16, 24), (19, 20, 24), (21, 22, 24), (17, 18, 24), (22, 23, 24), (16, 17, 24), (18, 19, 24)])
me_cylinder_014.polygons.foreach_set('use_smooth', [True] * 24)
_uv = me_cylinder_014.uv_layers.new(name='UVMap')
_uv.uv.foreach_set('vector', [0.6316, 4.159, 0.6355, 0.0, 0.7423, 0.0001013, 0.7383, 4.16, 0.5561, 4.159, 0.5534, 0.0, 0.6289, 0.00817, 0.6316, 4.168, 1.0, 0.1822, 0.9245, 0.2577, 0.9032, 0.2062, 0.9485, 0.1609, 0.2577, 0.0, 0.2604, 4.159, 0.185, 4.168, 0.1822, 0.008268, 0.3399, 0.00829, 0.3359, 4.168, 0.2604, 4.159, 0.2644, 0.0, 0.07549, 0.008338, 0.07821, 4.168, 0.002722, 4.16, 0.0, 0.0001686, 0.4493, 4.16, 0.4466, 6.99e-05, 0.5534, 0.0, 0.5561, 4.159, 0.4466, 0.008392, 0.4427, 4.168, 0.3359, 4.168, 0.3399, 0.00829, 0.1822, 0.008268, 0.185, 4.168, 0.07821, 4.168, 0.07549, 0.008338, 0.7423, 0.1822, 0.7423, 0.07548, 0.7938, 0.09683, 0.7938, 0.1609, 0.9245, 0.2577, 0.8178, 0.2577, 0.8391, 0.2062, 0.9032, 0.2062, 0.8178, 0.0, 0.9245, 4.157e-08, 0.9032, 0.05154, 0.8391, 0.05154, 0.8178, 0.2577, 0.7423, 0.1822, 0.7938, 0.1609, 0.8391, 0.2062, 0.7423, 0.07548, 0.8178, 0.0, 0.8391, 0.05154, 0.7938, 0.09683, 1.0, 0.07548, 1.0, 0.1822, 0.9485, 0.1609, 0.9485, 0.09683, 0.9245, 4.157e-08, 1.0, 0.07548, 0.9485, 0.09683, 0.9032, 0.05154, 0.8061, 0.6219, 0.8508, 0.6308, 0.7429, 0.9727, 0.8501, 0.5977, 0.7876, 0.6114, 0.743, 0.2577, 0.7423, 0.6163, 0.8061, 0.6219, 0.7429, 0.9727, 0.8933, 0.2577, 0.9574, 0.2578, 0.925, 0.6128, 0.8508, 0.635, 0.9133, 0.6212, 0.9584, 0.9748, 0.8933, 0.5832, 0.8501, 0.5977, 0.743, 0.2577, 0.7876, 0.6114, 0.7423, 0.6163, 0.743, 0.2577, 0.9133, 0.6212, 0.9586, 0.6163, 0.9584, 0.9748])
me_cylinder_014.use_remesh_preserve_volume = False
me_cylinder_014.use_remesh_preserve_attributes = False
me_cylinder_014.use_mirror_vertex_groups = False
me_cylinder_014.update()
me_cylinder_013 = bpy.data.meshes.new('Cylinder.013')
me_cylinder_013.from_pydata([(-4.768e-10, 12.0, 1.6), (-4.768e-10, -9.537e-07, 1.6), (0.2828, 12.0, 1.483), (0.2828, 0.0, 1.483), (0.4, 12.0, 1.2), (0.4, 0.0, 1.2), (0.2828, 12.0, 0.9172), (0.2828, 0.0, 0.9172), (-1.308e-07, 12.0, 0.8), (-1.308e-07, 0.0, 0.8), (-0.2828, 12.0, 0.9172), (-0.2828, 0.0, 0.9172), (-0.4, 12.0, 1.2), (-0.4, 0.0, 1.2), (-0.2828, 12.0, 1.483), (-0.2828, 0.0, 1.483), (4.292e-09, 12.0, 1.44), (0.1697, 12.0, 1.37), (0.24, 12.0, 1.2), (0.1697, 12.0, 1.03), (-7.391e-08, 12.0, 0.96), (-0.1697, 12.0, 1.03), (-0.24, 12.0, 1.2), (-0.1697, 12.0, 1.37), (1.144e-08, 11.0, 1.2)], [], [(10, 11, 13, 12), (8, 9, 11, 10), (6, 8, 20, 19), (12, 13, 15, 14), (4, 5, 7, 6), (0, 1, 3, 2), (6, 7, 9, 8), (2, 3, 5, 4), (14, 15, 1, 0), (12, 14, 23, 22), (8, 10, 21, 20), (0, 2, 17, 16), (10, 12, 22, 21), (14, 0, 16, 23), (4, 6, 19, 18), (2, 4, 18, 17), (20, 21, 24), (23, 16, 24), (19, 20, 24), (21, 22, 24), (17, 18, 24), (22, 23, 24), (16, 17, 24), (18, 19, 24)])
me_cylinder_013.polygons.foreach_set('use_smooth', [True] * 24)
_uv = me_cylinder_013.uv_layers.new(name='UVMap')
_uv.uv.foreach_set('vector', [0.6316, 4.159, 0.6355, 0.0, 0.7423, 0.0001013, 0.7383, 4.16, 0.5561, 4.159, 0.5534, 0.0, 0.6289, 0.00817, 0.6316, 4.168, 1.0, 0.1822, 0.9245, 0.2577, 0.9032, 0.2062, 0.9485, 0.1609, 0.2577, 0.0, 0.2604, 4.159, 0.185, 4.168, 0.1822, 0.008268, 0.3399, 0.00829, 0.3359, 4.168, 0.2604, 4.159, 0.2644, 0.0, 0.07549, 0.008338, 0.07821, 4.168, 0.002722, 4.16, 0.0, 0.0001686, 0.4493, 4.16, 0.4466, 6.99e-05, 0.5534, 0.0, 0.5561, 4.159, 0.4466, 0.008392, 0.4427, 4.168, 0.3359, 4.168, 0.3399, 0.00829, 0.1822, 0.008268, 0.185, 4.168, 0.07821, 4.168, 0.07549, 0.008338, 0.7423, 0.1822, 0.7423, 0.07548, 0.7938, 0.09683, 0.7938, 0.1609, 0.9245, 0.2577, 0.8178, 0.2577, 0.8391, 0.2062, 0.9032, 0.2062, 0.8178, 0.0, 0.9245, 4.157e-08, 0.9032, 0.05154, 0.8391, 0.05154, 0.8178, 0.2577, 0.7423, 0.1822, 0.7938, 0.1609, 0.8391, 0.2062, 0.7423, 0.07548, 0.8178, 0.0, 0.8391, 0.05154, 0.7938, 0.09683, 1.0, 0.07548, 1.0, 0.1822, 0.9485, 0.1609, 0.9485, 0.09683, 0.9245, 4.157e-08, 1.0, 0.07548, 0.9485, 0.09683, 0.9032, 0.05154, 0.8061, 0.6219, 0.8508, 0.6308, 0.7429, 0.9727, 0.8501, 0.5977, 0.7876, 0.6114, 0.743, 0.2577, 0.7423, 0.6163, 0.8061, 0.6219, 0.7429, 0.9727, 0.8933, 0.2577, 0.9574, 0.2578, 0.925, 0.6128, 0.8508, 0.635, 0.9133, 0.6212, 0.9584, 0.9748, 0.8933, 0.5832, 0.8501, 0.5977, 0.743, 0.2577, 0.7876, 0.6114, 0.7423, 0.6163, 0.743, 0.2577, 0.9133, 0.6212, 0.9586, 0.6163, 0.9584, 0.9748])
me_cylinder_013.use_remesh_preserve_volume = False
me_cylinder_013.use_remesh_preserve_attributes = False
me_cylinder_013.use_mirror_vertex_groups = False
me_cylinder_013.update()
me_cylinder_012 = bpy.data.meshes.new('Cylinder.012')
me_cylinder_012.from_pydata([(-4.768e-10, 12.0, 1.6), (-4.768e-10, -9.537e-07, 1.6), (0.2828, 12.0, 1.483), (0.2828, 0.0, 1.483), (0.4, 12.0, 1.2), (0.4, 0.0, 1.2), (0.2828, 12.0, 0.9172), (0.2828, 0.0, 0.9172), (-1.308e-07, 12.0, 0.8), (-1.308e-07, 0.0, 0.8), (-0.2828, 12.0, 0.9172), (-0.2828, 0.0, 0.9172), (-0.4, 12.0, 1.2), (-0.4, 0.0, 1.2), (-0.2828, 12.0, 1.483), (-0.2828, 0.0, 1.483), (4.292e-09, 12.0, 1.44), (0.1697, 12.0, 1.37), (0.24, 12.0, 1.2), (0.1697, 12.0, 1.03), (-7.391e-08, 12.0, 0.96), (-0.1697, 12.0, 1.03), (-0.24, 12.0, 1.2), (-0.1697, 12.0, 1.37), (1.144e-08, 11.0, 1.2)], [], [(10, 11, 13, 12), (8, 9, 11, 10), (6, 8, 20, 19), (12, 13, 15, 14), (4, 5, 7, 6), (0, 1, 3, 2), (6, 7, 9, 8), (2, 3, 5, 4), (14, 15, 1, 0), (12, 14, 23, 22), (8, 10, 21, 20), (0, 2, 17, 16), (10, 12, 22, 21), (14, 0, 16, 23), (4, 6, 19, 18), (2, 4, 18, 17), (20, 21, 24), (23, 16, 24), (19, 20, 24), (21, 22, 24), (17, 18, 24), (22, 23, 24), (16, 17, 24), (18, 19, 24)])
me_cylinder_012.polygons.foreach_set('use_smooth', [True] * 24)
_uv = me_cylinder_012.uv_layers.new(name='UVMap')
_uv.uv.foreach_set('vector', [0.6316, 4.159, 0.6355, 0.0, 0.7423, 0.0001013, 0.7383, 4.16, 0.5561, 4.159, 0.5534, 0.0, 0.6289, 0.00817, 0.6316, 4.168, 1.0, 0.1822, 0.9245, 0.2577, 0.9032, 0.2062, 0.9485, 0.1609, 0.2577, 0.0, 0.2604, 4.159, 0.185, 4.168, 0.1822, 0.008268, 0.3399, 0.00829, 0.3359, 4.168, 0.2604, 4.159, 0.2644, 0.0, 0.07549, 0.008338, 0.07821, 4.168, 0.002722, 4.16, 0.0, 0.0001686, 0.4493, 4.16, 0.4466, 6.99e-05, 0.5534, 0.0, 0.5561, 4.159, 0.4466, 0.008392, 0.4427, 4.168, 0.3359, 4.168, 0.3399, 0.00829, 0.1822, 0.008268, 0.185, 4.168, 0.07821, 4.168, 0.07549, 0.008338, 0.7423, 0.1822, 0.7423, 0.07548, 0.7938, 0.09683, 0.7938, 0.1609, 0.9245, 0.2577, 0.8178, 0.2577, 0.8391, 0.2062, 0.9032, 0.2062, 0.8178, 0.0, 0.9245, 4.157e-08, 0.9032, 0.05154, 0.8391, 0.05154, 0.8178, 0.2577, 0.7423, 0.1822, 0.7938, 0.1609, 0.8391, 0.2062, 0.7423, 0.07548, 0.8178, 0.0, 0.8391, 0.05154, 0.7938, 0.09683, 1.0, 0.07548, 1.0, 0.1822, 0.9485, 0.1609, 0.9485, 0.09683, 0.9245, 4.157e-08, 1.0, 0.07548, 0.9485, 0.09683, 0.9032, 0.05154, 0.8061, 0.6219, 0.8508, 0.6308, 0.7429, 0.9727, 0.8501, 0.5977, 0.7876, 0.6114, 0.743, 0.2577, 0.7423, 0.6163, 0.8061, 0.6219, 0.7429, 0.9727, 0.8933, 0.2577, 0.9574, 0.2578, 0.925, 0.6128, 0.8508, 0.635, 0.9133, 0.6212, 0.9584, 0.9748, 0.8933, 0.5832, 0.8501, 0.5977, 0.743, 0.2577, 0.7876, 0.6114, 0.7423, 0.6163, 0.743, 0.2577, 0.9133, 0.6212, 0.9586, 0.6163, 0.9584, 0.9748])
me_cylinder_012.use_remesh_preserve_volume = False
me_cylinder_012.use_remesh_preserve_attributes = False
me_cylinder_012.use_mirror_vertex_groups = False
me_cylinder_012.update()
me_cylinder_011 = bpy.data.meshes.new('Cylinder.011')
me_cylinder_011.from_pydata([(-4.768e-10, 12.0, 1.6), (-4.768e-10, -9.537e-07, 1.6), (0.2828, 12.0, 1.483), (0.2828, 0.0, 1.483), (0.4, 12.0, 1.2), (0.4, 0.0, 1.2), (0.2828, 12.0, 0.9172), (0.2828, 0.0, 0.9172), (-1.308e-07, 12.0, 0.8), (-1.308e-07, 0.0, 0.8), (-0.2828, 12.0, 0.9172), (-0.2828, 0.0, 0.9172), (-0.4, 12.0, 1.2), (-0.4, 0.0, 1.2), (-0.2828, 12.0, 1.483), (-0.2828, 0.0, 1.483), (4.292e-09, 12.0, 1.44), (0.1697, 12.0, 1.37), (0.24, 12.0, 1.2), (0.1697, 12.0, 1.03), (-7.391e-08, 12.0, 0.96), (-0.1697, 12.0, 1.03), (-0.24, 12.0, 1.2), (-0.1697, 12.0, 1.37), (1.144e-08, 11.0, 1.2)], [], [(10, 11, 13, 12), (8, 9, 11, 10), (6, 8, 20, 19), (12, 13, 15, 14), (4, 5, 7, 6), (0, 1, 3, 2), (6, 7, 9, 8), (2, 3, 5, 4), (14, 15, 1, 0), (12, 14, 23, 22), (8, 10, 21, 20), (0, 2, 17, 16), (10, 12, 22, 21), (14, 0, 16, 23), (4, 6, 19, 18), (2, 4, 18, 17), (20, 21, 24), (23, 16, 24), (19, 20, 24), (21, 22, 24), (17, 18, 24), (22, 23, 24), (16, 17, 24), (18, 19, 24)])
me_cylinder_011.polygons.foreach_set('use_smooth', [True] * 24)
_uv = me_cylinder_011.uv_layers.new(name='UVMap')
_uv.uv.foreach_set('vector', [0.6316, 4.159, 0.6355, 0.0, 0.7423, 0.0001013, 0.7383, 4.16, 0.5561, 4.159, 0.5534, 0.0, 0.6289, 0.00817, 0.6316, 4.168, 1.0, 0.1822, 0.9245, 0.2577, 0.9032, 0.2062, 0.9485, 0.1609, 0.2577, 0.0, 0.2604, 4.159, 0.185, 4.168, 0.1822, 0.008268, 0.3399, 0.00829, 0.3359, 4.168, 0.2604, 4.159, 0.2644, 0.0, 0.07549, 0.008338, 0.07821, 4.168, 0.002722, 4.16, 0.0, 0.0001686, 0.4493, 4.16, 0.4466, 6.99e-05, 0.5534, 0.0, 0.5561, 4.159, 0.4466, 0.008392, 0.4427, 4.168, 0.3359, 4.168, 0.3399, 0.00829, 0.1822, 0.008268, 0.185, 4.168, 0.07821, 4.168, 0.07549, 0.008338, 0.7423, 0.1822, 0.7423, 0.07548, 0.7938, 0.09683, 0.7938, 0.1609, 0.9245, 0.2577, 0.8178, 0.2577, 0.8391, 0.2062, 0.9032, 0.2062, 0.8178, 0.0, 0.9245, 4.157e-08, 0.9032, 0.05154, 0.8391, 0.05154, 0.8178, 0.2577, 0.7423, 0.1822, 0.7938, 0.1609, 0.8391, 0.2062, 0.7423, 0.07548, 0.8178, 0.0, 0.8391, 0.05154, 0.7938, 0.09683, 1.0, 0.07548, 1.0, 0.1822, 0.9485, 0.1609, 0.9485, 0.09683, 0.9245, 4.157e-08, 1.0, 0.07548, 0.9485, 0.09683, 0.9032, 0.05154, 0.8061, 0.6219, 0.8508, 0.6308, 0.7429, 0.9727, 0.8501, 0.5977, 0.7876, 0.6114, 0.743, 0.2577, 0.7423, 0.6163, 0.8061, 0.6219, 0.7429, 0.9727, 0.8933, 0.2577, 0.9574, 0.2578, 0.925, 0.6128, 0.8508, 0.635, 0.9133, 0.6212, 0.9584, 0.9748, 0.8933, 0.5832, 0.8501, 0.5977, 0.743, 0.2577, 0.7876, 0.6114, 0.7423, 0.6163, 0.743, 0.2577, 0.9133, 0.6212, 0.9586, 0.6163, 0.9584, 0.9748])
me_cylinder_011.use_remesh_preserve_volume = False
me_cylinder_011.use_remesh_preserve_attributes = False
me_cylinder_011.use_mirror_vertex_groups = False
me_cylinder_011.update()
me_cylinder_010 = bpy.data.meshes.new('Cylinder.010')
me_cylinder_010.from_pydata([(-4.172e-08, 11.7, 1.7), (-4.172e-08, 11.3, 1.7), (0.6506, 11.7, 1.571), (0.6506, 11.3, 1.571), (1.202, 11.7, 1.202), (1.202, 11.3, 1.202), (1.571, 11.7, 0.6506), (1.571, 11.3, 0.6506), (1.7, 11.7, 1.015e-06), (1.7, 11.3, -1.16e-06), (1.571, 11.7, -0.6506), (1.571, 11.3, -0.6506), (1.202, 11.7, -1.202), (1.202, 11.3, -1.202), (0.6506, 11.7, -1.571), (0.6506, 11.3, -1.571), (-5.957e-07, 11.7, -1.7), (-5.957e-07, 11.3, -1.7), (-0.6506, 11.7, -1.571), (-0.6506, 11.3, -1.571), (-1.202, 11.7, -1.202), (-1.202, 11.3, -1.202), (-1.571, 11.7, -0.6506), (-1.571, 11.3, -0.6506), (-1.7, 11.7, 2.528e-06), (-1.7, 11.3, 3.531e-07), (-1.571, 11.7, 0.6506), (-1.571, 11.3, 0.6506), (-1.202, 11.7, 1.202), (-1.202, 11.3, 1.202), (-0.6506, 11.7, 1.571), (-0.6506, 11.3, 1.571)], [], [(0, 2, 4, 6, 8, 10, 12, 14, 16, 18, 20, 22, 24, 26, 28, 30), (22, 23, 25, 24), (6, 7, 9, 8), (2, 3, 5, 4), (20, 21, 23, 22), (10, 11, 13, 12), (14, 15, 17, 16), (1, 31, 29, 27, 25, 23, 21, 19, 17, 15, 13, 11, 9, 7, 5, 3), (8, 9, 11, 10), (24, 25, 27, 26), (4, 5, 7, 6), (0, 1, 3, 2), (18, 19, 21, 20), (12, 13, 15, 14), (28, 29, 31, 30), (30, 31, 1, 0), (26, 27, 29, 28), (16, 17, 19, 18)])
me_cylinder_010.polygons.foreach_set('use_smooth', [True] * 18)
_uv = me_cylinder_010.uv_layers.new(name='UVMap')
_uv.uv.foreach_set('vector', [0.5, 1.0, 0.6913, 0.9619, 0.8536, 0.8536, 0.9619, 0.6913, 1.0, 0.5, 0.9619, 0.3087, 0.8536, 0.1464, 0.6913, 0.03806, 0.5, 0.0, 0.3087, 0.03806, 0.1464, 0.1464, 0.03806, 0.3087, 0.0, 0.5, 0.03806, 0.6913, 0.1464, 0.8536, 0.3087, 0.9619, 1.0, 0.0, 2.0, 0.0, 2.0, 1.0, 1.0, 1.0, 1.0, 0.0, 2.0, 0.0, 2.0, 1.0, 1.0, 1.0, 1.0, 0.0, 2.0, 0.0, 2.0, 1.0, 1.0, 1.0, 1.0, 0.0, 2.0, 0.0, 2.0, 1.0, 1.0, 1.0, 1.0, 0.0, 2.0, 0.0, 2.0, 1.0, 1.0, 1.0, 1.0, 0.0, 2.0, 0.0, 2.0, 1.0, 1.0, 1.0, 0.5, 1.0, 0.6913, 0.9619, 0.8536, 0.8536, 0.9619, 0.6913, 1.0, 0.5, 0.9619, 0.3087, 0.8536, 0.1464, 0.6913, 0.03806, 0.5, 0.0, 0.3087, 0.03806, 0.1464, 0.1464, 0.03806, 0.3087, 0.0, 0.5, 0.03806, 0.6913, 0.1464, 0.8536, 0.3087, 0.9619, 1.0, 0.0, 2.0, 0.0, 2.0, 1.0, 1.0, 1.0, 1.0, 0.0, 2.0, 0.0, 2.0, 1.0, 1.0, 1.0, 1.0, 0.0, 2.0, 0.0, 2.0, 1.0, 1.0, 1.0, 1.0, 0.0, 2.0, 0.0, 2.0, 1.0, 1.0, 1.0, 1.0, 0.0, 2.0, 0.0, 2.0, 1.0, 1.0, 1.0, 1.0, 0.0, 2.0, 0.0, 2.0, 1.0, 1.0, 1.0, 1.0, 0.0, 2.0, 0.0, 2.0, 1.0, 1.0, 1.0, 1.0, 0.0, 2.0, 0.0, 2.0, 1.0, 1.0, 1.0, 1.0, 0.0, 2.0, 0.0, 2.0, 1.0, 1.0, 1.0, 1.0, 0.0, 2.0, 0.0, 2.0, 1.0, 1.0, 1.0])
me_cylinder_010.use_remesh_preserve_volume = False
me_cylinder_010.use_remesh_preserve_attributes = False
me_cylinder_010.use_mirror_vertex_groups = False
me_cylinder_010.update()
me_cylinder_002 = bpy.data.meshes.new('Cylinder.002')
me_cylinder_002.from_pydata([(-4.768e-10, 12.0, 1.6), (-4.768e-10, -9.537e-07, 1.6), (0.2828, 12.0, 1.483), (0.2828, 0.0, 1.483), (0.4, 12.0, 1.2), (0.4, 0.0, 1.2), (0.2828, 12.0, 0.9172), (0.2828, 0.0, 0.9172), (-1.308e-07, 12.0, 0.8), (-1.308e-07, 0.0, 0.8), (-0.2828, 12.0, 0.9172), (-0.2828, 0.0, 0.9172), (-0.4, 12.0, 1.2), (-0.4, 0.0, 1.2), (-0.2828, 12.0, 1.483), (-0.2828, 0.0, 1.483), (4.292e-09, 12.0, 1.44), (0.1697, 12.0, 1.37), (0.24, 12.0, 1.2), (0.1697, 12.0, 1.03), (-7.391e-08, 12.0, 0.96), (-0.1697, 12.0, 1.03), (-0.24, 12.0, 1.2), (-0.1697, 12.0, 1.37), (1.144e-08, 11.0, 1.2)], [], [(10, 11, 13, 12), (8, 9, 11, 10), (6, 8, 20, 19), (12, 13, 15, 14), (4, 5, 7, 6), (0, 1, 3, 2), (6, 7, 9, 8), (2, 3, 5, 4), (14, 15, 1, 0), (12, 14, 23, 22), (8, 10, 21, 20), (0, 2, 17, 16), (10, 12, 22, 21), (14, 0, 16, 23), (4, 6, 19, 18), (2, 4, 18, 17), (20, 21, 24), (23, 16, 24), (19, 20, 24), (21, 22, 24), (17, 18, 24), (22, 23, 24), (16, 17, 24), (18, 19, 24)])
me_cylinder_002.polygons.foreach_set('use_smooth', [True] * 24)
_uv = me_cylinder_002.uv_layers.new(name='UVMap')
_uv.uv.foreach_set('vector', [0.6316, 4.159, 0.6355, 0.0, 0.7423, 0.0001013, 0.7383, 4.16, 0.5561, 4.159, 0.5534, 0.0, 0.6289, 0.00817, 0.6316, 4.168, 1.0, 0.1822, 0.9245, 0.2577, 0.9032, 0.2062, 0.9485, 0.1609, 0.2577, 0.0, 0.2604, 4.159, 0.185, 4.168, 0.1822, 0.008268, 0.3399, 0.00829, 0.3359, 4.168, 0.2604, 4.159, 0.2644, 0.0, 0.07549, 0.008338, 0.07821, 4.168, 0.002722, 4.16, 0.0, 0.0001686, 0.4493, 4.16, 0.4466, 6.99e-05, 0.5534, 0.0, 0.5561, 4.159, 0.4466, 0.008392, 0.4427, 4.168, 0.3359, 4.168, 0.3399, 0.00829, 0.1822, 0.008268, 0.185, 4.168, 0.07821, 4.168, 0.07549, 0.008338, 0.7423, 0.1822, 0.7423, 0.07548, 0.7938, 0.09683, 0.7938, 0.1609, 0.9245, 0.2577, 0.8178, 0.2577, 0.8391, 0.2062, 0.9032, 0.2062, 0.8178, 0.0, 0.9245, 4.157e-08, 0.9032, 0.05154, 0.8391, 0.05154, 0.8178, 0.2577, 0.7423, 0.1822, 0.7938, 0.1609, 0.8391, 0.2062, 0.7423, 0.07548, 0.8178, 0.0, 0.8391, 0.05154, 0.7938, 0.09683, 1.0, 0.07548, 1.0, 0.1822, 0.9485, 0.1609, 0.9485, 0.09683, 0.9245, 4.157e-08, 1.0, 0.07548, 0.9485, 0.09683, 0.9032, 0.05154, 0.8061, 0.6219, 0.8508, 0.6308, 0.7429, 0.9727, 0.8501, 0.5977, 0.7876, 0.6114, 0.743, 0.2577, 0.7423, 0.6163, 0.8061, 0.6219, 0.7429, 0.9727, 0.8933, 0.2577, 0.9574, 0.2578, 0.925, 0.6128, 0.8508, 0.635, 0.9133, 0.6212, 0.9584, 0.9748, 0.8933, 0.5832, 0.8501, 0.5977, 0.743, 0.2577, 0.7876, 0.6114, 0.7423, 0.6163, 0.743, 0.2577, 0.9133, 0.6212, 0.9586, 0.6163, 0.9584, 0.9748])
me_cylinder_002.use_remesh_preserve_volume = False
me_cylinder_002.use_remesh_preserve_attributes = False
me_cylinder_002.use_mirror_vertex_groups = False
me_cylinder_002.update()
me_cylinder_001 = bpy.data.meshes.new('Cylinder.001')
me_cylinder_001.from_pydata([(0.0, 1.0, -1.0), (0.0, 1.0, 1.0), (0.7071, 0.7071, -1.0), (0.7071, 0.7071, 1.0), (1.0, 7.55e-08, -1.0), (1.0, 7.55e-08, 1.0), (0.7071, -0.7071, -1.0), (0.7071, -0.7071, 1.0), (-3.258e-07, -1.0, -1.0), (-3.258e-07, -1.0, 1.0), (-0.7071, -0.7071, -1.0), (-0.7071, -0.7071, 1.0), (-1.0, 9.656e-07, -1.0), (-1.0, 9.656e-07, 1.0), (-0.7071, 0.7071, -1.0), (-0.7071, 0.7071, 1.0)], [], [(1, 15, 13, 11, 9, 7, 5, 3), (10, 11, 13, 12), (8, 9, 11, 10), (0, 2, 4, 6, 8, 10, 12, 14), (12, 13, 15, 14), (4, 5, 7, 6), (0, 1, 3, 2), (6, 7, 9, 8), (2, 3, 5, 4), (14, 15, 1, 0)])
me_cylinder_001.use_remesh_preserve_volume = False
me_cylinder_001.use_remesh_preserve_attributes = False
me_cylinder_001.use_mirror_vertex_groups = False
me_cylinder_001.update()
me_cylinder = bpy.data.meshes.new('Cylinder')
me_cylinder.from_pydata([(0.0, 1.0, -1.0), (0.0, 1.0, 1.0), (0.3827, 0.9239, -1.0), (0.3827, 0.9239, 1.0), (0.7071, 0.7071, -1.0), (0.7071, 0.7071, 1.0), (0.9239, 0.3827, -1.0), (0.9239, 0.3827, 1.0), (1.0, 7.55e-08, -1.0), (1.0, 7.55e-08, 1.0), (0.9239, -0.3827, -1.0), (0.9239, -0.3827, 1.0), (0.7071, -0.7071, -1.0), (0.7071, -0.7071, 1.0), (0.3827, -0.9239, -1.0), (0.3827, -0.9239, 1.0), (-3.258e-07, -1.0, -1.0), (-3.258e-07, -1.0, 1.0), (-0.3827, -0.9239, -1.0), (-0.3827, -0.9239, 1.0), (-0.7071, -0.7071, -1.0), (-0.7071, -0.7071, 1.0), (-0.9239, -0.3827, -1.0), (-0.9239, -0.3827, 1.0), (-1.0, 9.656e-07, -1.0), (-1.0, 9.656e-07, 1.0), (-0.9239, 0.3827, -1.0), (-0.9239, 0.3827, 1.0), (-0.7071, 0.7071, -1.0), (-0.7071, 0.7071, 1.0), (-0.3827, 0.9239, -1.0), (-0.3827, 0.9239, 1.0)], [], [(0, 2, 4, 6, 8, 10, 12, 14, 16, 18, 20, 22, 24, 26, 28, 30), (22, 23, 25, 24), (6, 7, 9, 8), (2, 3, 5, 4), (20, 21, 23, 22), (10, 11, 13, 12), (14, 15, 17, 16), (1, 31, 29, 27, 25, 23, 21, 19, 17, 15, 13, 11, 9, 7, 5, 3), (8, 9, 11, 10), (24, 25, 27, 26), (4, 5, 7, 6), (0, 1, 3, 2), (18, 19, 21, 20), (12, 13, 15, 14), (28, 29, 31, 30), (30, 31, 1, 0), (26, 27, 29, 28), (16, 17, 19, 18)])
me_cylinder.use_remesh_preserve_volume = False
me_cylinder.use_remesh_preserve_attributes = False
me_cylinder.use_mirror_vertex_groups = False
me_cylinder.update()
arm_weapon = bpy.data.armatures.new('Weapon')  # bones are not reproduced

# ---- objects
ob_cylinder_015 = bpy.data.objects.new('Cylinder.015', me_cylinder_022)
ob_cylinder_014 = bpy.data.objects.new('Cylinder.014', me_cylinder_021)
ob_cylinder_013 = bpy.data.objects.new('Cylinder.013', me_cylinder_020)
ob_cylinder_012 = bpy.data.objects.new('Cylinder.012', me_cylinder_019)
ob_cylinder_011 = bpy.data.objects.new('Cylinder.011', me_cylinder_018)
ob_cylinder_009 = bpy.data.objects.new('Cylinder.009', me_cylinder_017)
ob_cylinder_008 = bpy.data.objects.new('Cylinder.008', me_cylinder_016)
ob_cylinder_007 = bpy.data.objects.new('Cylinder.007', me_cylinder_015)
ob_cylinder_006 = bpy.data.objects.new('Cylinder.006', me_cylinder_014)
ob_cylinder_005 = bpy.data.objects.new('Cylinder.005', me_cylinder_013)
ob_cylinder_004 = bpy.data.objects.new('Cylinder.004', me_cylinder_012)
ob_cylinder_003 = bpy.data.objects.new('Cylinder.003', me_cylinder_011)
ob_cylinder_010 = bpy.data.objects.new('Cylinder.010', me_cylinder_010)
ob_cylinder_002 = bpy.data.objects.new('Cylinder.002', me_cylinder_002)
ob_cylinder_001 = bpy.data.objects.new('Cylinder.001', me_cylinder_001)
ob_cylinder = bpy.data.objects.new('Cylinder', me_cylinder)
ob_armature_flak = bpy.data.objects.new('Armature_Flak', arm_weapon)

# ---- transforms, parenting, visibility, modifiers, constraints
ob_cylinder_015.location = (0.0, -2.0, 0.0)
ob_cylinder_015.lineart.crease_threshold = 0.0
ob_cylinder_014.location = (0.0, 0.0, 0.0)
ob_cylinder_014.lineart.crease_threshold = 0.0
ob_cylinder_013.location = (0.0, 0.0, 0.0)
ob_cylinder_013.lineart.crease_threshold = 0.0
ob_cylinder_012.location = (0.0, 0.0, 0.0)
ob_cylinder_012.lineart.crease_threshold = 0.0
ob_cylinder_011.location = (0.0, -0.5, 0.0)
ob_cylinder_011.lineart.crease_threshold = 0.0
ob_cylinder_009.location = (0.0, 0.0, 0.0)
ob_cylinder_009.rotation_euler = (0.0, 5.498, 0.0)
ob_cylinder_009.lineart.crease_threshold = 0.0
ob_cylinder_008.location = (0.0, 0.0, 0.0)
ob_cylinder_008.rotation_euler = (0.0, 4.712, 0.0)
ob_cylinder_008.lineart.crease_threshold = 0.0
ob_cylinder_007.location = (0.0, 0.0, 0.0)
ob_cylinder_007.rotation_euler = (0.0, 3.927, 0.0)
ob_cylinder_007.lineart.crease_threshold = 0.0
ob_cylinder_006.location = (0.0, 0.0, 0.0)
ob_cylinder_006.rotation_euler = (0.0, 3.142, 0.0)
ob_cylinder_006.lineart.crease_threshold = 0.0
ob_cylinder_005.location = (0.0, 0.0, 0.0)
ob_cylinder_005.rotation_euler = (0.0, 2.356, 0.0)
ob_cylinder_005.lineart.crease_threshold = 0.0
ob_cylinder_004.location = (0.0, 0.0, 0.0)
ob_cylinder_004.rotation_euler = (0.0, 1.571, 0.0)
ob_cylinder_004.lineart.crease_threshold = 0.0
ob_cylinder_003.location = (0.0, 0.0, 0.0)
ob_cylinder_003.rotation_euler = (0.0, 0.7854, 0.0)
ob_cylinder_003.lineart.crease_threshold = 0.0
ob_cylinder_010.location = (0.0, 0.0, 0.0)
ob_cylinder_010.lineart.crease_threshold = 0.0
ob_cylinder_002.location = (0.0, 0.0, 0.0)
ob_cylinder_002.lineart.crease_threshold = 0.0
ob_cylinder_001.location = (0.0, 0.0, 10.0)
ob_cylinder_001.lineart.crease_threshold = 0.0
ob_cylinder.location = (0.0, 4.0, 10.0)
ob_cylinder.lineart.crease_threshold = 0.0
ob_armature_flak.location = (0.0, 0.0, 0.0)
ob_armature_flak.lineart.crease_threshold = 0.0

# ---- collection membership
col_collection_1.objects.link(ob_cylinder_015)
col_collection_1.objects.link(ob_cylinder_014)
col_collection_1.objects.link(ob_cylinder_013)
col_collection_1.objects.link(ob_cylinder_012)
col_collection_1.objects.link(ob_cylinder_011)
col_collection_1.objects.link(ob_cylinder_009)
col_collection_1.objects.link(ob_cylinder_008)
col_collection_1.objects.link(ob_cylinder_007)
col_collection_1.objects.link(ob_cylinder_006)
col_collection_1.objects.link(ob_cylinder_005)
col_collection_1.objects.link(ob_cylinder_004)
col_collection_1.objects.link(ob_cylinder_003)
col_collection_1.objects.link(ob_cylinder_010)
col_collection_1.objects.link(ob_cylinder_002)
col_collection_1.objects.link(ob_cylinder_001)
col_collection_1.objects.link(ob_cylinder)
col_collection_1.objects.link(ob_armature_flak)

# ---- scene / render settings (as saved in the file)
scene.frame_start = 1; scene.frame_end = 250; scene.frame_set(250)
scene.render.engine = 'BLENDER_EEVEE_NEXT'
scene.render.image_settings.compression = 90
scene.render.resolution_x = 240
scene.render.resolution_y = 240
scene.render.pixel_aspect_x = 100.0
scene.render.pixel_aspect_y = 100.0
scene.render.fps = 25
scene.render.dither_intensity = 0.0
scene.render.film_transparent = True
scene.render.use_compositing = False
scene.render.use_sequencer = False
scene.render.bake_margin = 2
scene.render.bake_bias = 0.0
scene.render.use_stamp_time = False
scene.render.use_stamp_date = False
scene.render.use_stamp_frame = False
scene.render.use_stamp_camera = False
scene.render.use_stamp_scene = False
scene.render.use_stamp_filename = False
scene.render.use_stamp_render_time = False
scene.render.stamp_font_size = 0
scene.cycles.use_denoising = False
scene.cycles.samples = 10
scene.cycles.sampling_pattern = 'TABULATED_SOBOL'
scene.cycles.light_sampling_threshold = 0.0
scene.cycles.use_adaptive_sampling = False
scene.cycles.use_light_tree = False
scene.cycles.blur_glossy = 0.0
scene.cycles.volume_bounces = 1
scene.cycles.pixel_filter_type = 'GAUSSIAN'
scene.cycles.sample_clamp_indirect = 0.0
scene.view_settings.view_transform = 'Raw'
bpy.context.view_layer.update()

# ---- added for rendering (the .blend has no active camera and no usable light): camera, sun
cam_auto = bpy.data.cameras.new('AutoCamera')
cam_auto.lens = 50.0
cam_auto.sensor_width = 36.0
cam_auto.clip_end = 1000.0
ob_auto_camera = bpy.data.objects.new('AutoCamera', cam_auto)
scene.collection.objects.link(ob_auto_camera)
ob_auto_camera.location = (23.9278, -27.7134, 23.6423)
ob_auto_camera.rotation_euler = (1.09748, -7.21219e-08, 0.694738)
scene.camera = ob_auto_camera
light_auto_sun = bpy.data.lights.new('AutoSun', 'SUN')
light_auto_sun.energy = 3.0
light_auto_sun.angle = 0.0523599
ob_auto_sun = bpy.data.objects.new('AutoSun', light_auto_sun)
scene.collection.objects.link(ob_auto_sun)
ob_auto_sun.rotation_euler = (0.872665, 0.174533, 0.523599)
bpy.context.view_layer.update()
